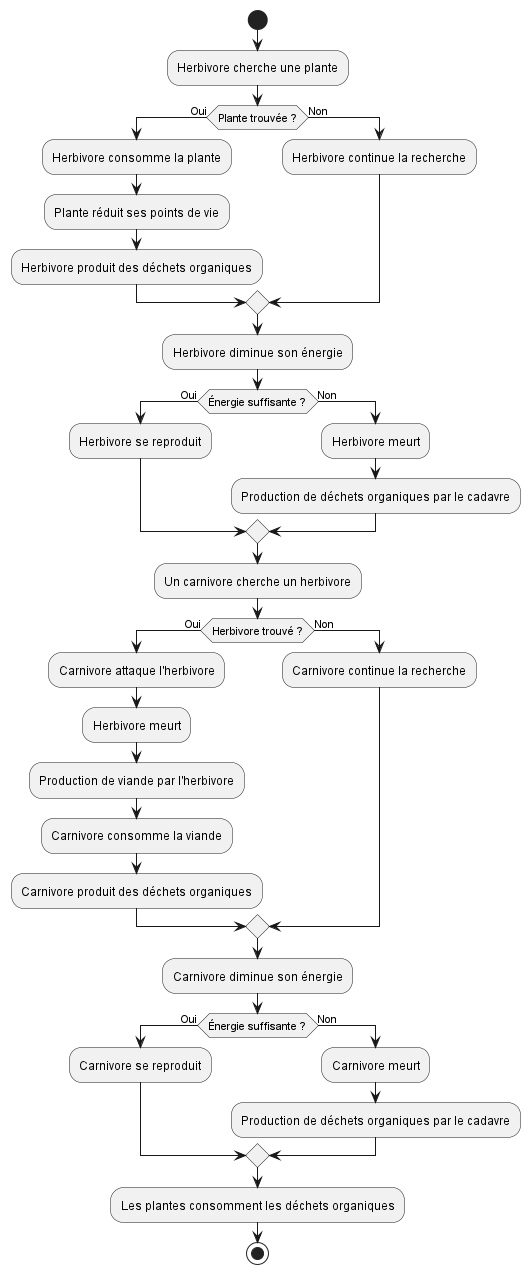

The diagram above was rendered by PlantUML. Its source (embedded in the PNG):
@startuml
start
:Herbivore cherche une plante;
if (Plante trouvée ?) then (Oui)
    :Herbivore consomme la plante;
    :Plante réduit ses points de vie;
    :Herbivore produit des déchets organiques;
else (Non)
    :Herbivore continue la recherche;
endif

:Herbivore diminue son énergie;
if (Énergie suffisante ?) then (Oui)
    :Herbivore se reproduit;
else (Non)
    :Herbivore meurt;
    :Production de déchets organiques par le cadavre;
endif

:Un carnivore cherche un herbivore;
if (Herbivore trouvé ?) then (Oui)
    :Carnivore attaque l'herbivore;
    :Herbivore meurt;
    :Production de viande par l'herbivore;
    :Carnivore consomme la viande;
    :Carnivore produit des déchets organiques;
else (Non)
    :Carnivore continue la recherche;
endif

:Carnivore diminue son énergie;
if (Énergie suffisante ?) then (Oui)
    :Carnivore se reproduit;
else (Non)
    :Carnivore meurt;
    :Production de déchets organiques par le cadavre;
endif

:Les plantes consomment les déchets organiques;
stop
@enduml